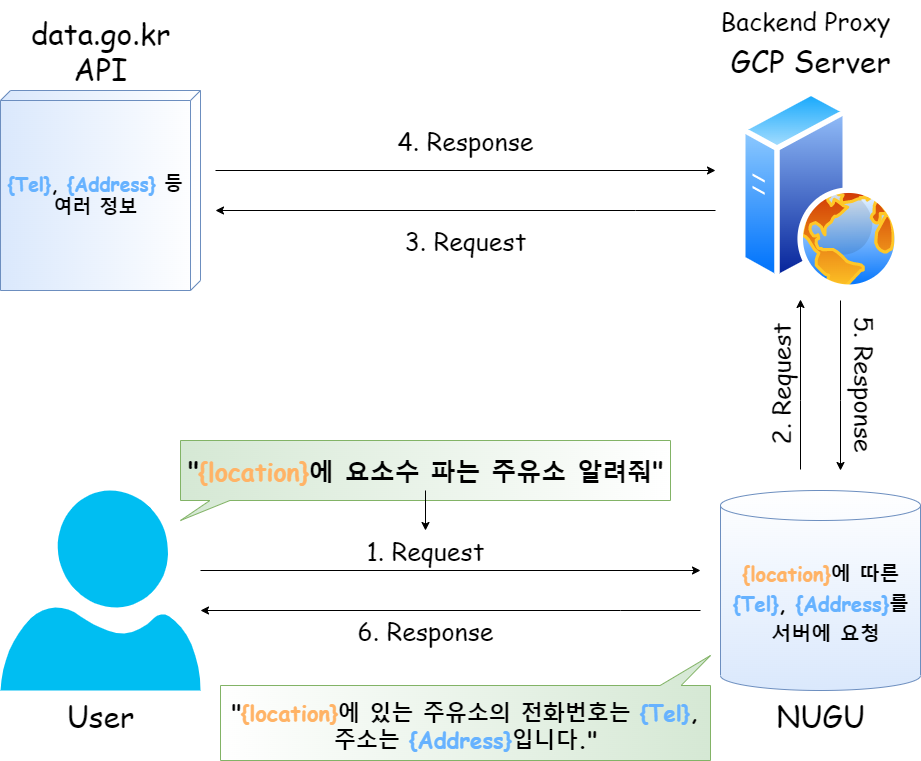

The diagram above was exported from draw.io. Its source (the exported page's mxGraphModel, read from the mxfile embedded in the PNG):
<mxGraphModel dx="2076" dy="1350" grid="1" gridSize="10" guides="1" tooltips="1" connect="1" arrows="1" fold="1" page="1" pageScale="1" pageWidth="1169" pageHeight="827" math="0" shadow="0">
  <root>
    <mxCell id="0" />
    <mxCell id="1" parent="0" />
    <mxCell id="gxVxVbZUCIG16HnfgKWU-15" style="edgeStyle=orthogonalEdgeStyle;rounded=0;orthogonalLoop=1;jettySize=auto;html=1;fontFamily=Comic Sans MS;fontSize=30;" edge="1" parent="1">
      <mxGeometry relative="1" as="geometry">
        <mxPoint x="320" y="640" as="targetPoint" />
        <mxPoint x="820" y="640" as="sourcePoint" />
        <Array as="points">
          <mxPoint x="740" y="640" />
          <mxPoint x="740" y="640" />
        </Array>
      </mxGeometry>
    </mxCell>
    <mxCell id="gxVxVbZUCIG16HnfgKWU-17" style="edgeStyle=orthogonalEdgeStyle;rounded=0;orthogonalLoop=1;jettySize=auto;html=1;fontFamily=Comic Sans MS;fontSize=30;" edge="1" parent="1">
      <mxGeometry relative="1" as="geometry">
        <mxPoint x="920" y="329" as="targetPoint" />
        <mxPoint x="920" y="499" as="sourcePoint" />
        <Array as="points">
          <mxPoint x="920" y="430" />
          <mxPoint x="920" y="430" />
        </Array>
      </mxGeometry>
    </mxCell>
    <mxCell id="gxVxVbZUCIG16HnfgKWU-1" value="" style="shape=cylinder3;whiteSpace=wrap;html=1;boundedLbl=1;backgroundOutline=1;size=15;rotation=0;fillColor=#dae8fc;strokeColor=#6c8ebf;gradientColor=#ffffff;gradientDirection=north;" vertex="1" parent="1">
      <mxGeometry x="840" y="520" width="200" height="200" as="geometry" />
    </mxCell>
    <mxCell id="gxVxVbZUCIG16HnfgKWU-12" style="edgeStyle=orthogonalEdgeStyle;rounded=0;orthogonalLoop=1;jettySize=auto;html=1;fontFamily=Comic Sans MS;fontSize=30;" edge="1" parent="1" source="gxVxVbZUCIG16HnfgKWU-2">
      <mxGeometry relative="1" as="geometry">
        <mxPoint x="820" y="600" as="targetPoint" />
        <Array as="points">
          <mxPoint x="820" y="600" />
        </Array>
      </mxGeometry>
    </mxCell>
    <mxCell id="gxVxVbZUCIG16HnfgKWU-2" value="" style="verticalLabelPosition=bottom;html=1;verticalAlign=top;align=center;strokeColor=none;fillColor=#00BEF2;shape=mxgraph.azure.user;" vertex="1" parent="1">
      <mxGeometry x="120" y="520" width="200" height="200" as="geometry" />
    </mxCell>
    <mxCell id="gxVxVbZUCIG16HnfgKWU-5" value="" style="verticalAlign=top;align=left;spacingTop=8;spacingLeft=2;spacingRight=12;shape=cube;size=10;direction=south;fontStyle=4;html=1;fillColor=#dae8fc;strokeColor=#6c8ebf;gradientColor=#ffffff;gradientDirection=north;" vertex="1" parent="1">
      <mxGeometry x="120" y="120" width="200" height="200" as="geometry" />
    </mxCell>
    <mxCell id="gxVxVbZUCIG16HnfgKWU-18" style="edgeStyle=orthogonalEdgeStyle;rounded=0;orthogonalLoop=1;jettySize=auto;html=1;fontFamily=Comic Sans MS;fontSize=30;" edge="1" parent="1">
      <mxGeometry relative="1" as="geometry">
        <mxPoint x="960" y="500" as="targetPoint" />
        <mxPoint x="960" y="330" as="sourcePoint" />
        <Array as="points">
          <mxPoint x="960" y="430" />
          <mxPoint x="960" y="430" />
        </Array>
      </mxGeometry>
    </mxCell>
    <mxCell id="gxVxVbZUCIG16HnfgKWU-6" value="" style="aspect=fixed;perimeter=ellipsePerimeter;html=1;align=center;shadow=0;dashed=0;spacingTop=3;image;image=img/lib/active_directory/web_server.svg;" vertex="1" parent="1">
      <mxGeometry x="860" y="120" width="160" height="200" as="geometry" />
    </mxCell>
    <mxCell id="gxVxVbZUCIG16HnfgKWU-8" value="&lt;span style=&quot;font-size: 30px&quot;&gt;User&lt;/span&gt;" style="text;html=1;align=center;verticalAlign=middle;resizable=0;points=[];autosize=1;strokeColor=none;fillColor=none;fontFamily=Comic Sans MS;" vertex="1" parent="1">
      <mxGeometry x="180" y="730" width="80" height="30" as="geometry" />
    </mxCell>
    <mxCell id="gxVxVbZUCIG16HnfgKWU-9" value="NUGU" style="text;html=1;align=center;verticalAlign=middle;resizable=0;points=[];autosize=1;strokeColor=none;fillColor=none;fontSize=30;fontFamily=Comic Sans MS;" vertex="1" parent="1">
      <mxGeometry x="890" y="725" width="100" height="40" as="geometry" />
    </mxCell>
    <mxCell id="gxVxVbZUCIG16HnfgKWU-10" value="GCP Server" style="text;html=1;align=center;verticalAlign=middle;resizable=0;points=[];autosize=1;strokeColor=none;fillColor=none;fontSize=30;fontFamily=Comic Sans MS;" vertex="1" parent="1">
      <mxGeometry x="840" y="70" width="180" height="40" as="geometry" />
    </mxCell>
    <mxCell id="gxVxVbZUCIG16HnfgKWU-11" value="data.go.kr&lt;br&gt;API" style="text;html=1;align=center;verticalAlign=middle;resizable=0;points=[];autosize=1;strokeColor=none;fillColor=none;fontSize=30;fontFamily=Comic Sans MS;" vertex="1" parent="1">
      <mxGeometry x="140" y="40" width="160" height="80" as="geometry" />
    </mxCell>
    <mxCell id="gxVxVbZUCIG16HnfgKWU-19" style="edgeStyle=orthogonalEdgeStyle;rounded=0;orthogonalLoop=1;jettySize=auto;html=1;fontFamily=Comic Sans MS;fontSize=30;" edge="1" parent="1">
      <mxGeometry relative="1" as="geometry">
        <mxPoint x="335" y="240" as="targetPoint" />
        <mxPoint x="835" y="240" as="sourcePoint" />
        <Array as="points">
          <mxPoint x="755" y="240" />
          <mxPoint x="755" y="240" />
        </Array>
      </mxGeometry>
    </mxCell>
    <mxCell id="gxVxVbZUCIG16HnfgKWU-20" style="edgeStyle=orthogonalEdgeStyle;rounded=0;orthogonalLoop=1;jettySize=auto;html=1;fontFamily=Comic Sans MS;fontSize=30;" edge="1" parent="1">
      <mxGeometry relative="1" as="geometry">
        <mxPoint x="835" y="200" as="targetPoint" />
        <mxPoint x="335" y="200" as="sourcePoint" />
        <Array as="points">
          <mxPoint x="835" y="200" />
        </Array>
      </mxGeometry>
    </mxCell>
    <mxCell id="gxVxVbZUCIG16HnfgKWU-22" value="" style="shape=callout;whiteSpace=wrap;html=1;perimeter=calloutPerimeter;fontFamily=Comic Sans MS;fontSize=25;gradientDirection=east;position2=0;size=20;position=0.06;fillColor=#d5e8d4;strokeColor=#82b366;gradientColor=#ffffff;" vertex="1" parent="1">
      <mxGeometry x="300" y="470" width="490" height="80" as="geometry" />
    </mxCell>
    <mxCell id="gxVxVbZUCIG16HnfgKWU-36" value="" style="edgeStyle=orthogonalEdgeStyle;rounded=0;orthogonalLoop=1;jettySize=auto;html=1;fontFamily=Comic Sans MS;fontSize=22;fontColor=#66B2FF;" edge="1" parent="1" source="gxVxVbZUCIG16HnfgKWU-21" target="gxVxVbZUCIG16HnfgKWU-23">
      <mxGeometry relative="1" as="geometry" />
    </mxCell>
    <mxCell id="gxVxVbZUCIG16HnfgKWU-21" value="&quot;&lt;font color=&quot;#ffb366&quot;&gt;{location}&lt;/font&gt;에 요소수 파는 주유소 알려줘&quot;" style="text;html=1;align=center;verticalAlign=middle;resizable=0;points=[];autosize=1;strokeColor=none;fillColor=none;fontSize=25;fontFamily=Comic Sans MS;fontStyle=1;labelPosition=center;verticalLabelPosition=middle;horizontal=1;" vertex="1" parent="1">
      <mxGeometry x="300" y="480" width="490" height="40" as="geometry" />
    </mxCell>
    <mxCell id="gxVxVbZUCIG16HnfgKWU-23" value="1. Request" style="text;html=1;align=center;verticalAlign=middle;resizable=0;points=[];autosize=1;strokeColor=none;fillColor=none;fontSize=25;fontFamily=Comic Sans MS;" vertex="1" parent="1">
      <mxGeometry x="480" y="560" width="130" height="40" as="geometry" />
    </mxCell>
    <mxCell id="gxVxVbZUCIG16HnfgKWU-24" value="Backend Proxy" style="text;html=1;align=center;verticalAlign=middle;resizable=0;points=[];autosize=1;strokeColor=none;fillColor=none;fontSize=25;fontFamily=Comic Sans MS;" vertex="1" parent="1">
      <mxGeometry x="830" y="30" width="190" height="40" as="geometry" />
    </mxCell>
    <mxCell id="gxVxVbZUCIG16HnfgKWU-26" value="&lt;font style=&quot;font-size: 20px&quot;&gt;&lt;b&gt;{location}&lt;font color=&quot;#000000&quot;&gt;에 따른 &lt;/font&gt;&lt;br&gt;&lt;font color=&quot;#66b2ff&quot;&gt;{Tel}&lt;/font&gt;&lt;font color=&quot;#000000&quot;&gt;, &lt;/font&gt;&lt;font color=&quot;#66b2ff&quot;&gt;{Address}&lt;/font&gt;&lt;font color=&quot;#000000&quot;&gt;를 &lt;/font&gt;&lt;br&gt;&lt;font color=&quot;#000000&quot;&gt;서버에 요청&lt;/font&gt;&lt;/b&gt;&lt;/font&gt;" style="text;html=1;align=center;verticalAlign=middle;resizable=0;points=[];autosize=1;strokeColor=none;fillColor=none;fontSize=25;fontFamily=Comic Sans MS;fontColor=#FFB366;" vertex="1" parent="1">
      <mxGeometry x="850" y="580" width="190" height="100" as="geometry" />
    </mxCell>
    <mxCell id="gxVxVbZUCIG16HnfgKWU-27" value="&lt;font style=&quot;font-size: 25px&quot;&gt;2. Request&lt;/font&gt;" style="text;html=1;align=center;verticalAlign=middle;resizable=0;points=[];autosize=1;strokeColor=none;fillColor=none;fontSize=20;fontFamily=Comic Sans MS;fontColor=#000000;horizontal=0;" vertex="1" parent="1">
      <mxGeometry x="830" y="399" width="140" height="30" as="geometry" />
    </mxCell>
    <mxCell id="gxVxVbZUCIG16HnfgKWU-28" value="3. Request" style="text;html=1;align=center;verticalAlign=middle;resizable=0;points=[];autosize=1;strokeColor=none;fillColor=none;fontSize=25;fontFamily=Comic Sans MS;fontColor=#000000;" vertex="1" parent="1">
      <mxGeometry x="515" y="250" width="140" height="40" as="geometry" />
    </mxCell>
    <mxCell id="gxVxVbZUCIG16HnfgKWU-29" value="4. Response" style="text;html=1;align=center;verticalAlign=middle;resizable=0;points=[];autosize=1;strokeColor=none;fillColor=none;fontSize=25;fontFamily=Comic Sans MS;fontColor=#000000;" vertex="1" parent="1">
      <mxGeometry x="510" y="150" width="150" height="40" as="geometry" />
    </mxCell>
    <mxCell id="gxVxVbZUCIG16HnfgKWU-31" value="5. Response" style="text;html=1;align=center;verticalAlign=middle;resizable=0;points=[];autosize=1;strokeColor=none;fillColor=none;fontSize=25;fontFamily=Comic Sans MS;fontColor=#000000;horizontal=1;rotation=90;" vertex="1" parent="1">
      <mxGeometry x="910" y="394" width="150" height="40" as="geometry" />
    </mxCell>
    <mxCell id="gxVxVbZUCIG16HnfgKWU-32" value="6. Response" style="text;html=1;align=center;verticalAlign=middle;resizable=0;points=[];autosize=1;strokeColor=none;fillColor=none;fontSize=25;fontFamily=Comic Sans MS;fontColor=#000000;" vertex="1" parent="1">
      <mxGeometry x="470" y="640" width="150" height="40" as="geometry" />
    </mxCell>
    <mxCell id="gxVxVbZUCIG16HnfgKWU-33" value="&lt;font color=&quot;#66b2ff&quot;&gt;{Tel}&lt;/font&gt;, &lt;font color=&quot;#66b2ff&quot;&gt;{Address}&lt;/font&gt; 등&lt;br style=&quot;font-size: 19px&quot;&gt;여러 정보" style="text;html=1;align=center;verticalAlign=middle;resizable=0;points=[];autosize=1;strokeColor=none;fillColor=none;fontSize=19;fontFamily=Comic Sans MS;fontColor=#000000;fontStyle=1" vertex="1" parent="1">
      <mxGeometry x="120" y="200" width="190" height="50" as="geometry" />
    </mxCell>
    <mxCell id="gxVxVbZUCIG16HnfgKWU-34" value="" style="shape=callout;whiteSpace=wrap;html=1;perimeter=calloutPerimeter;fontFamily=Comic Sans MS;fontSize=19;gradientDirection=east;base=21;rotation=-180;size=30;position=0.06;position2=0;fillColor=#d5e8d4;strokeColor=#82b366;gradientColor=#ffffff;" vertex="1" parent="1">
      <mxGeometry x="340" y="685" width="490" height="105" as="geometry" />
    </mxCell>
    <mxCell id="gxVxVbZUCIG16HnfgKWU-35" value="&lt;font style=&quot;font-size: 22px&quot;&gt;&lt;b style=&quot;font-size: 22px&quot;&gt;&lt;font color=&quot;#000000&quot;&gt;&quot;&lt;/font&gt;&lt;font color=&quot;#ffb366&quot;&gt;{location}&lt;/font&gt;&lt;font color=&quot;#000000&quot;&gt;에 있는 주유소의 전화번호는 &lt;/font&gt;{Tel}&lt;font color=&quot;#000000&quot;&gt;,&lt;/font&gt;&lt;br style=&quot;font-size: 22px&quot;&gt;&lt;font color=&quot;#000000&quot;&gt;주소는 &lt;/font&gt;{Address}&lt;font color=&quot;#000000&quot;&gt;입니다.&quot;&lt;/font&gt;&lt;/b&gt;&lt;/font&gt;" style="text;html=1;align=center;verticalAlign=middle;resizable=0;points=[];autosize=1;strokeColor=none;fillColor=none;fontSize=22;fontFamily=Comic Sans MS;fontColor=#66B2FF;" vertex="1" parent="1">
      <mxGeometry x="345" y="725" width="480" height="60" as="geometry" />
    </mxCell>
  </root>
</mxGraphModel>